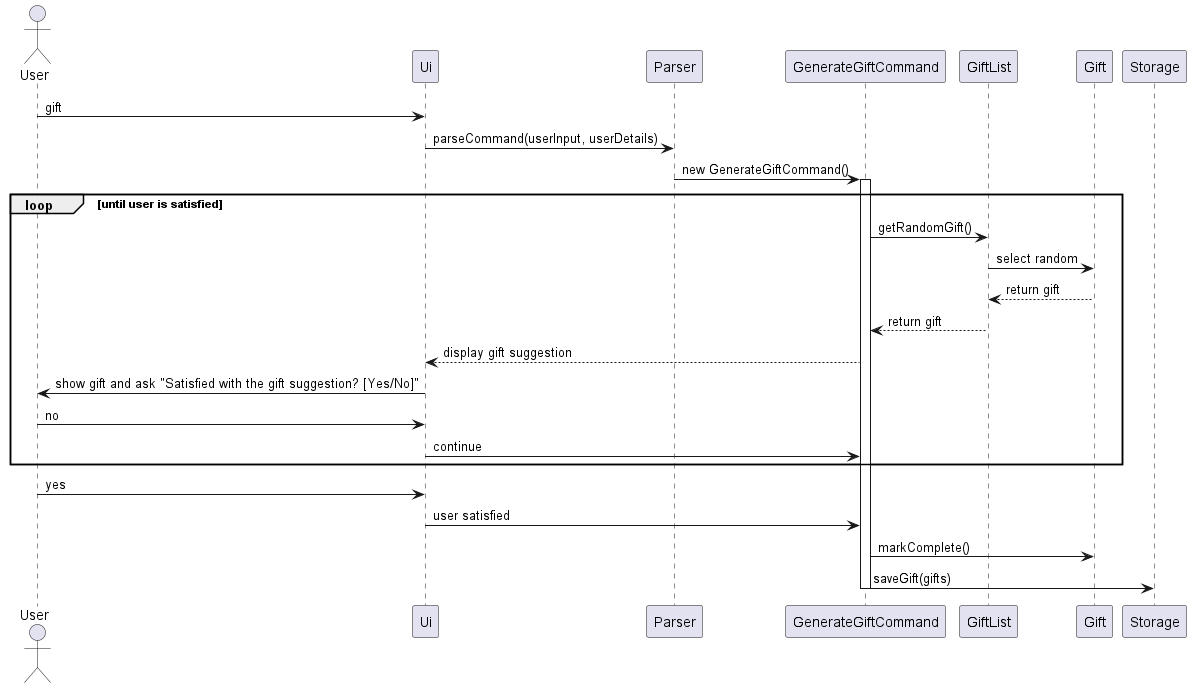

The diagram above was rendered by PlantUML. Its source (embedded in the PNG):
@startuml
'https://plantuml.com/sequence-diagram

actor User
participant "Ui" as UI
participant "Parser" as P
participant "GenerateGiftCommand" as GGC
participant "GiftList" as GL
participant "Gift" as G
participant "Storage" as S

User -> UI : gift
UI -> P : parseCommand(userInput, userDetails)
P -> GGC : new GenerateGiftCommand()
activate GGC

loop until user is satisfied
GGC -> GL : getRandomGift()
GL -> G : select random
G --> GL : return gift
GL --> GGC : return gift
GGC --> UI : display gift suggestion
UI -> User : show gift and ask "Satisfied with the gift suggestion? [Yes/No]"
User -> UI : no
UI -> GGC : continue
end

User -> UI : yes
UI -> GGC : user satisfied
GGC -> G : markComplete()
GGC -> S : saveGift(gifts)
deactivate GGC
@enduml